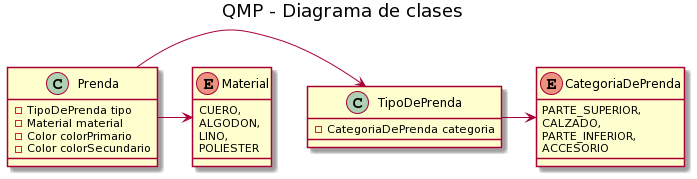

The diagram above was rendered by PlantUML. Its source (embedded in the PNG):
@startuml
title QMP - Diagrama de clases

class Prenda {
  -TipoDePrenda tipo
  -Material material
  -Color colorPrimario
  -Color colorSecundario
}

Prenda -right--> TipoDePrenda
Prenda -right--> Material
TipoDePrenda -> CategoriaDePrenda

class TipoDePrenda {
  -CategoriaDePrenda categoria
}

enum CategoriaDePrenda {
  PARTE_SUPERIOR,
  CALZADO,
  PARTE_INFERIOR,
  ACCESORIO
}

enum Material {
  CUERO,
  ALGODON,
  LINO,
  POLIESTER
}
@enduml